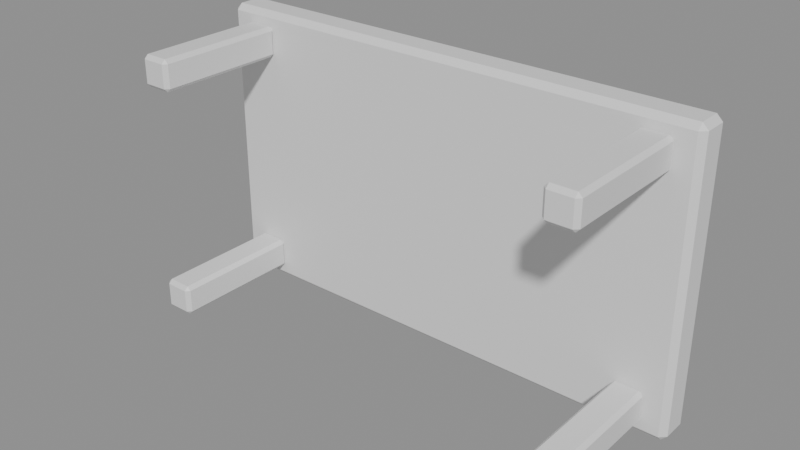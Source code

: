 # Source: decor_pooltbl.blend  (saved by Blender 5.3.31; exported with 4.5.12 LTS)
import bpy
from mathutils import Matrix  # noqa: F401  (used for matrix-valued properties, if any)

bpy.ops.wm.read_factory_settings(use_empty=True)
scene = bpy.context.scene
scene.name = 'Scene'

# ---- materials (node trees are filled in below, after node groups)
mat_m4 = bpy.data.materials.new('m4')
mat_m5 = bpy.data.materials.new('m5')

# ---- material node trees
mat_m4.use_nodes = True; mat_m4.node_tree.nodes.clear()
_N = mat_m4.node_tree.nodes; _L = mat_m4.node_tree.links
n0 = _N.new('ShaderNodeBsdfPrincipled'); n0.name = 'Principled BSDF'; n0.location = (-200, 100)
n0.inputs[10].default_value = 0.005
n1 = _N.new('ShaderNodeOutputMaterial'); n1.name = 'Material Output'; n1.location = (200, 100)
_L.new(n0.outputs[0], n1.inputs[0])
n1.is_active_output = True
mat_m5.use_nodes = True; mat_m5.node_tree.nodes.clear()
_N = mat_m5.node_tree.nodes; _L = mat_m5.node_tree.links
n0 = _N.new('ShaderNodeBsdfPrincipled'); n0.name = 'Principled BSDF'; n0.location = (-200, 100)
n0.inputs[10].default_value = 0.005
n1 = _N.new('ShaderNodeOutputMaterial'); n1.name = 'Material Output'; n1.location = (200, 100)
_L.new(n0.outputs[0], n1.inputs[0])
n1.is_active_output = True

# ---- meshes
me_cube = bpy.data.meshes.new('Cube')
me_cube.from_pydata([(-1.27, 0.72, -0.75), (-1.27, 0.69, -0.72), (-1.3, 0.72, -0.72), (-1.27, 0.69, 0.72), (-1.27, 0.72, 0.75), (-1.3, 0.72, 0.72), (-1.27, 0.84, -0.75), (-1.3, 0.84, -0.72), (-1.27, 0.87, -0.72), (-1.27, 0.84, 0.75), (-1.27, 0.87, 0.72), (-1.3, 0.84, 0.72), (1.27, 0.72, -0.75), (1.3, 0.72, -0.72), (1.27, 0.69, -0.72), (1.27, 0.72, 0.75), (1.27, 0.69, 0.72), (1.3, 0.72, 0.72), (1.27, 0.84, -0.75), (1.27, 0.87, -0.72), (1.3, 0.84, -0.72), (1.27, 0.84, 0.75), (1.3, 0.84, 0.72), (1.27, 0.87, 0.72), (-1.15, 0.855, -0.6), (-1.15, 0.855, 0.6), (-1.15, 0.905, -0.6), (-1.15, 0.905, 0.6), (1.15, 0.855, -0.6), (1.15, 0.855, 0.6), (1.15, 0.905, -0.6), (1.15, 0.905, 0.6), (-1.16, 0.02, -0.68), (-1.16, 0.0, -0.66), (-1.18, 0.02, -0.66), (-1.16, 0.0, -0.54), (-1.16, 0.02, -0.52), (-1.18, 0.02, -0.54), (-1.16, 0.68, -0.68), (-1.18, 0.68, -0.66), (-1.16, 0.7, -0.66), (-1.16, 0.68, -0.52), (-1.16, 0.7, -0.54), (-1.18, 0.68, -0.54), (-1.04, 0.02, -0.68), (-1.02, 0.02, -0.66), (-1.04, 0.0, -0.66), (-1.04, 0.02, -0.52), (-1.04, 0.0, -0.54), (-1.02, 0.02, -0.54), (-1.04, 0.68, -0.68), (-1.04, 0.7, -0.66), (-1.02, 0.68, -0.66), (-1.04, 0.68, -0.52), (-1.02, 0.68, -0.54), (-1.04, 0.7, -0.54), (-1.16, 0.02, 0.52), (-1.16, 0.0, 0.54), (-1.18, 0.02, 0.54), (-1.16, 0.0, 0.66), (-1.16, 0.02, 0.68), (-1.18, 0.02, 0.66), (-1.16, 0.68, 0.52), (-1.18, 0.68, 0.54), (-1.16, 0.7, 0.54), (-1.16, 0.68, 0.68), (-1.16, 0.7, 0.66), (-1.18, 0.68, 0.66), (-1.04, 0.02, 0.52), (-1.02, 0.02, 0.54), (-1.04, 0.0, 0.54), (-1.04, 0.02, 0.68), (-1.04, 0.0, 0.66), (-1.02, 0.02, 0.66), (-1.04, 0.68, 0.52), (-1.04, 0.7, 0.54), (-1.02, 0.68, 0.54), (-1.04, 0.68, 0.68), (-1.02, 0.68, 0.66), (-1.04, 0.7, 0.66), (1.04, 0.02, -0.68), (1.04, 0.0, -0.66), (1.02, 0.02, -0.66), (1.04, 0.0, -0.54), (1.04, 0.02, -0.52), (1.02, 0.02, -0.54), (1.04, 0.68, -0.68), (1.02, 0.68, -0.66), (1.04, 0.7, -0.66), (1.04, 0.68, -0.52), (1.04, 0.7, -0.54), (1.02, 0.68, -0.54), (1.16, 0.02, -0.68), (1.18, 0.02, -0.66), (1.16, 0.0, -0.66), (1.16, 0.02, -0.52), (1.16, 0.0, -0.54), (1.18, 0.02, -0.54), (1.16, 0.68, -0.68), (1.16, 0.7, -0.66), (1.18, 0.68, -0.66), (1.16, 0.68, -0.52), (1.18, 0.68, -0.54), (1.16, 0.7, -0.54), (1.04, 0.02, 0.52), (1.04, 0.0, 0.54), (1.02, 0.02, 0.54), (1.04, 0.0, 0.66), (1.04, 0.02, 0.68), (1.02, 0.02, 0.66), (1.04, 0.68, 0.52), (1.02, 0.68, 0.54), (1.04, 0.7, 0.54), (1.04, 0.68, 0.68), (1.04, 0.7, 0.66), (1.02, 0.68, 0.66), (1.16, 0.02, 0.52), (1.18, 0.02, 0.54), (1.16, 0.0, 0.54), (1.16, 0.02, 0.68), (1.16, 0.0, 0.66), (1.18, 0.02, 0.66), (1.16, 0.68, 0.52), (1.16, 0.7, 0.54), (1.18, 0.68, 0.54), (1.16, 0.68, 0.68), (1.18, 0.68, 0.66), (1.16, 0.7, 0.66)], [], [(0, 1, 2), (3, 4, 5), (6, 7, 8), (9, 10, 11), (12, 13, 14), (15, 16, 17), (18, 19, 20), (21, 22, 23), (6, 0, 2, 7), (1, 3, 5, 2), (4, 9, 11, 5), (10, 8, 7, 11), (18, 6, 8, 19), (9, 21, 23, 10), (22, 20, 19, 23), (12, 18, 20, 13), (21, 15, 17, 22), (16, 14, 13, 17), (0, 12, 14, 1), (15, 4, 3, 16), (6, 18, 12, 0), (2, 5, 11, 7), (14, 16, 3, 1), (21, 9, 4, 15), (8, 10, 23, 19), (20, 22, 17, 13), (24, 25, 27, 26), (26, 27, 31, 30), (30, 31, 29, 28), (28, 29, 25, 24), (26, 30, 28, 24), (31, 27, 25, 29), (32, 33, 34), (35, 36, 37), (38, 39, 40), (41, 42, 43), (44, 45, 46), (47, 48, 49), (50, 51, 52), (53, 54, 55), (38, 32, 34, 39), (33, 35, 37, 34), (36, 41, 43, 37), (42, 40, 39, 43), (50, 38, 40, 51), (41, 53, 55, 42), (54, 52, 51, 55), (44, 50, 52, 45), (53, 47, 49, 54), (48, 46, 45, 49), (32, 44, 46, 33), (47, 36, 35, 48), (38, 50, 44, 32), (34, 37, 43, 39), (46, 48, 35, 33), (53, 41, 36, 47), (40, 42, 55, 51), (52, 54, 49, 45), (56, 57, 58), (59, 60, 61), (62, 63, 64), (65, 66, 67), (68, 69, 70), (71, 72, 73), (74, 75, 76), (77, 78, 79), (62, 56, 58, 63), (57, 59, 61, 58), (60, 65, 67, 61), (66, 64, 63, 67), (74, 62, 64, 75), (65, 77, 79, 66), (78, 76, 75, 79), (68, 74, 76, 69), (77, 71, 73, 78), (72, 70, 69, 73), (56, 68, 70, 57), (71, 60, 59, 72), (62, 74, 68, 56), (58, 61, 67, 63), (70, 72, 59, 57), (77, 65, 60, 71), (64, 66, 79, 75), (76, 78, 73, 69), (80, 81, 82), (83, 84, 85), (86, 87, 88), (89, 90, 91), (92, 93, 94), (95, 96, 97), (98, 99, 100), (101, 102, 103), (86, 80, 82, 87), (81, 83, 85, 82), (84, 89, 91, 85), (90, 88, 87, 91), (98, 86, 88, 99), (89, 101, 103, 90), (102, 100, 99, 103), (92, 98, 100, 93), (101, 95, 97, 102), (96, 94, 93, 97), (80, 92, 94, 81), (95, 84, 83, 96), (86, 98, 92, 80), (82, 85, 91, 87), (94, 96, 83, 81), (101, 89, 84, 95), (88, 90, 103, 99), (100, 102, 97, 93), (104, 105, 106), (107, 108, 109), (110, 111, 112), (113, 114, 115), (116, 117, 118), (119, 120, 121), (122, 123, 124), (125, 126, 127), (110, 104, 106, 111), (105, 107, 109, 106), (108, 113, 115, 109), (114, 112, 111, 115), (122, 110, 112, 123), (113, 125, 127, 114), (126, 124, 123, 127), (116, 122, 124, 117), (125, 119, 121, 126), (120, 118, 117, 121), (104, 116, 118, 105), (119, 108, 107, 120), (110, 122, 116, 104), (106, 109, 115, 111), (118, 120, 107, 105), (125, 113, 108, 119), (112, 114, 127, 123), (124, 126, 121, 117)])
me_cube.polygons.foreach_set('material_index', [0, 0, 0, 0, 0, 0, 0, 0, 0, 0, 0, 0, 0, 0, 0, 0, 0, 0, 0, 0, 0, 0, 0, 0, 0, 0, 1, 1, 1, 1, 1, 1, 0, 0, 0, 0, 0, 0, 0, 0, 0, 0, 0, 0, 0, 0, 0, 0, 0, 0, 0, 0, 0, 0, 0, 0, 0, 0, 0, 0, 0, 0, 0, 0, 0, 0, 0, 0, 0, 0, 0, 0, 0, 0, 0, 0, 0, 0, 0, 0, 0, 0, 0, 0, 0, 0, 0, 0, 0, 0, 0, 0, 0, 0, 0, 0, 0, 0, 0, 0, 0, 0, 0, 0, 0, 0, 0, 0, 0, 0, 0, 0, 0, 0, 0, 0, 0, 0, 0, 0, 0, 0, 0, 0, 0, 0, 0, 0, 0, 0, 0, 0, 0, 0, 0, 0])
_uv = me_cube.uv_layers.new(name='UVMap')
_uv.uv.foreach_set('vector', [0.1279, 0.7083, 0.1279, 0.75, 0.125, 0.7083, 0.62, 0.0, 0.625, 0.04167, 0.62, 0.04167, 0.1279, 0.5417, 0.125, 0.5417, 0.1279, 0.5, 0.625, 0.2232, 0.62, 0.2522, 0.62, 0.2083, 0.3721, 0.7083, 0.3787, 0.7083, 0.3761, 0.7514, 0.6264, 0.7306, 0.62, 0.7529, 0.62, 0.7188, 0.3721, 0.5417, 0.3761, 0.4986, 0.3787, 0.5417, 0.6264, 0.5194, 0.62, 0.5313, 0.62, 0.4971, 0.1279, 0.5417, 0.1279, 0.7083, 0.125, 0.7083, 0.125, 0.5417, 0.38, 0.0, 0.62, 0.0, 0.62, 0.04167, 0.38, 0.04167, 0.625, 0.04167, 0.625, 0.2232, 0.62, 0.2083, 0.62, 0.04167, 0.62, 0.2522, 0.38, 0.2529, 0.38, 0.2083, 0.62, 0.2083, 0.3721, 0.5417, 0.1279, 0.5417, 0.1279, 0.5, 0.3761, 0.4986, 0.625, 0.2232, 0.6264, 0.5194, 0.62, 0.4971, 0.62, 0.2522, 0.62, 0.5313, 0.3787, 0.5417, 0.3761, 0.4986, 0.62, 0.4971, 0.3721, 0.7083, 0.3721, 0.5417, 0.3787, 0.5417, 0.3787, 0.7083, 0.6264, 0.5194, 0.6264, 0.7306, 0.62, 0.7188, 0.62, 0.5313, 0.62, 0.7529, 0.3761, 0.7514, 0.3787, 0.7083, 0.62, 0.7188, 0.1279, 0.7083, 0.3721, 0.7083, 0.3761, 0.7514, 0.1279, 0.75, 0.6264, 0.7306, 0.625, 0.9971, 0.62, 0.9971, 0.62, 0.7529, 0.1279, 0.5417, 0.3721, 0.5417, 0.3721, 0.7083, 0.1279, 0.7083, 0.38, 0.04167, 0.62, 0.04167, 0.62, 0.2083, 0.38, 0.2083, 0.3761, 0.7514, 0.62, 0.7529, 0.62, 0.9971, 0.38, 0.9971, 0.6264, 0.5194, 0.8721, 0.5417, 0.8721, 0.7083, 0.6264, 0.7306, 0.38, 0.2529, 0.62, 0.2522, 0.62, 0.4971, 0.3761, 0.4986, 0.3787, 0.5417, 0.62, 0.5313, 0.62, 0.7188, 0.3787, 0.7083, 0.375, 0.0, 0.625, 0.0, 0.625, 0.25, 0.375, 0.25, 0.375, 0.25, 0.625, 0.25, 0.625, 0.5, 0.375, 0.5, 0.375, 0.5, 0.625, 0.5, 0.625, 0.75, 0.375, 0.75, 0.375, 0.75, 0.625, 0.75, 0.625, 1.0, 0.375, 1.0, 0.125, 0.5, 0.375, 0.5, 0.375, 0.75, 0.125, 0.75, 0.625, 0.5, 0.875, 0.5, 0.875, 0.75, 0.625, 0.75, 0.1562, 0.7429, 0.1562, 0.75, 0.125, 0.7429, 0.5938, 0.0, 0.625, 0.007143, 0.5938, 0.007143, 0.1563, 0.5071, 0.125, 0.5071, 0.1562, 0.5, 0.625, 0.2557, 0.5938, 0.2734, 0.5938, 0.2429, 0.3438, 0.7429, 0.3984, 0.7429, 0.375, 0.7656, 0.6406, 0.7621, 0.5938, 0.7813, 0.5938, 0.7446, 0.3438, 0.5071, 0.375, 0.4844, 0.3984, 0.5071, 0.6406, 0.4879, 0.5938, 0.5054, 0.5937, 0.4688, 0.1563, 0.5071, 0.1562, 0.7429, 0.125, 0.7429, 0.125, 0.5071, 0.4062, 0.0, 0.5938, 0.0, 0.5938, 0.007143, 0.4062, 0.007143, 0.625, 0.007143, 0.625, 0.2557, 0.5938, 0.2429, 0.5938, 0.007143, 0.5938, 0.2734, 0.4062, 0.2812, 0.4062, 0.2429, 0.5938, 0.2429, 0.3438, 0.5071, 0.1563, 0.5071, 0.1562, 0.5, 0.375, 0.4844, 0.625, 0.2557, 0.6406, 0.4879, 0.5937, 0.4688, 0.5938, 0.2734, 0.5938, 0.5054, 0.3984, 0.5071, 0.375, 0.4844, 0.5937, 0.4688, 0.3438, 0.7429, 0.3438, 0.5071, 0.3984, 0.5071, 0.3984, 0.7429, 0.6406, 0.4879, 0.6406, 0.7621, 0.5938, 0.7446, 0.5938, 0.5054, 0.5938, 0.7813, 0.375, 0.7656, 0.3984, 0.7429, 0.5938, 0.7446, 0.1562, 0.7429, 0.3438, 0.7429, 0.375, 0.7656, 0.1562, 0.75, 0.6406, 0.7621, 0.625, 0.9688, 0.5937, 0.9688, 0.5938, 0.7813, 0.1563, 0.5071, 0.3438, 0.5071, 0.3438, 0.7429, 0.1562, 0.7429, 0.4062, 0.007143, 0.5938, 0.007143, 0.5938, 0.2429, 0.4062, 0.2429, 0.375, 0.7656, 0.5938, 0.7813, 0.5937, 0.9688, 0.4062, 0.9687, 0.6406, 0.4879, 0.8438, 0.5071, 0.8437, 0.7429, 0.6406, 0.7621, 0.4062, 0.2812, 0.5938, 0.2734, 0.5937, 0.4688, 0.375, 0.4844, 0.3984, 0.5071, 0.5938, 0.5054, 0.5938, 0.7446, 0.3984, 0.7429, 0.1562, 0.7429, 0.1562, 0.75, 0.125, 0.7429, 0.5938, 0.0, 0.625, 0.007143, 0.5938, 0.007143, 0.1563, 0.5071, 0.125, 0.5071, 0.1562, 0.5, 0.625, 0.2557, 0.5938, 0.2734, 0.5938, 0.2429, 0.3438, 0.7429, 0.3984, 0.7429, 0.375, 0.7656, 0.6406, 0.7621, 0.5938, 0.7813, 0.5938, 0.7446, 0.3438, 0.5071, 0.375, 0.4844, 0.3984, 0.5071, 0.6406, 0.4879, 0.5938, 0.5054, 0.5937, 0.4688, 0.1563, 0.5071, 0.1562, 0.7429, 0.125, 0.7429, 0.125, 0.5071, 0.4062, 0.0, 0.5938, 0.0, 0.5938, 0.007143, 0.4062, 0.007143, 0.625, 0.007143, 0.625, 0.2557, 0.5938, 0.2429, 0.5938, 0.007143, 0.5938, 0.2734, 0.4062, 0.2812, 0.4062, 0.2429, 0.5938, 0.2429, 0.3438, 0.5071, 0.1563, 0.5071, 0.1562, 0.5, 0.375, 0.4844, 0.625, 0.2557, 0.6406, 0.4879, 0.5937, 0.4688, 0.5938, 0.2734, 0.5938, 0.5054, 0.3984, 0.5071, 0.375, 0.4844, 0.5937, 0.4688, 0.3438, 0.7429, 0.3438, 0.5071, 0.3984, 0.5071, 0.3984, 0.7429, 0.6406, 0.4879, 0.6406, 0.7621, 0.5938, 0.7446, 0.5938, 0.5054, 0.5938, 0.7813, 0.375, 0.7656, 0.3984, 0.7429, 0.5938, 0.7446, 0.1562, 0.7429, 0.3438, 0.7429, 0.375, 0.7656, 0.1562, 0.75, 0.6406, 0.7621, 0.625, 0.9688, 0.5937, 0.9688, 0.5938, 0.7813, 0.1563, 0.5071, 0.3438, 0.5071, 0.3438, 0.7429, 0.1562, 0.7429, 0.4062, 0.007143, 0.5938, 0.007143, 0.5938, 0.2429, 0.4062, 0.2429, 0.375, 0.7656, 0.5938, 0.7813, 0.5937, 0.9688, 0.4062, 0.9687, 0.6406, 0.4879, 0.8438, 0.5071, 0.8437, 0.7429, 0.6406, 0.7621, 0.4062, 0.2812, 0.5938, 0.2734, 0.5937, 0.4688, 0.375, 0.4844, 0.3984, 0.5071, 0.5938, 0.5054, 0.5938, 0.7446, 0.3984, 0.7429, 0.1562, 0.7429, 0.1562, 0.75, 0.125, 0.7429, 0.5938, 0.0, 0.625, 0.007143, 0.5938, 0.007143, 0.1563, 0.5071, 0.125, 0.5071, 0.1562, 0.5, 0.625, 0.2557, 0.5938, 0.2734, 0.5938, 0.2429, 0.3438, 0.7429, 0.3984, 0.7429, 0.375, 0.7656, 0.6406, 0.7621, 0.5938, 0.7813, 0.5938, 0.7446, 0.3438, 0.5071, 0.375, 0.4844, 0.3984, 0.5071, 0.6406, 0.4879, 0.5938, 0.5054, 0.5937, 0.4688, 0.1563, 0.5071, 0.1562, 0.7429, 0.125, 0.7429, 0.125, 0.5071, 0.4062, 0.0, 0.5938, 0.0, 0.5938, 0.007143, 0.4062, 0.007143, 0.625, 0.007143, 0.625, 0.2557, 0.5938, 0.2429, 0.5938, 0.007143, 0.5938, 0.2734, 0.4062, 0.2812, 0.4062, 0.2429, 0.5938, 0.2429, 0.3438, 0.5071, 0.1563, 0.5071, 0.1562, 0.5, 0.375, 0.4844, 0.625, 0.2557, 0.6406, 0.4879, 0.5937, 0.4688, 0.5938, 0.2734, 0.5938, 0.5054, 0.3984, 0.5071, 0.375, 0.4844, 0.5937, 0.4688, 0.3438, 0.7429, 0.3438, 0.5071, 0.3984, 0.5071, 0.3984, 0.7429, 0.6406, 0.4879, 0.6406, 0.7621, 0.5938, 0.7446, 0.5938, 0.5054, 0.5938, 0.7813, 0.375, 0.7656, 0.3984, 0.7429, 0.5938, 0.7446, 0.1562, 0.7429, 0.3438, 0.7429, 0.375, 0.7656, 0.1562, 0.75, 0.6406, 0.7621, 0.625, 0.9688, 0.5937, 0.9688, 0.5938, 0.7813, 0.1563, 0.5071, 0.3438, 0.5071, 0.3438, 0.7429, 0.1562, 0.7429, 0.4062, 0.007143, 0.5938, 0.007143, 0.5938, 0.2429, 0.4062, 0.2429, 0.375, 0.7656, 0.5938, 0.7813, 0.5937, 0.9688, 0.4062, 0.9687, 0.6406, 0.4879, 0.8438, 0.5071, 0.8437, 0.7429, 0.6406, 0.7621, 0.4062, 0.2812, 0.5938, 0.2734, 0.5937, 0.4688, 0.375, 0.4844, 0.3984, 0.5071, 0.5938, 0.5054, 0.5938, 0.7446, 0.3984, 0.7429, 0.1562, 0.7429, 0.1562, 0.75, 0.125, 0.7429, 0.5938, 0.0, 0.625, 0.007143, 0.5938, 0.007143, 0.1563, 0.5071, 0.125, 0.5071, 0.1562, 0.5, 0.625, 0.2557, 0.5938, 0.2734, 0.5938, 0.2429, 0.3438, 0.7429, 0.3984, 0.7429, 0.375, 0.7656, 0.6406, 0.7621, 0.5938, 0.7813, 0.5938, 0.7446, 0.3438, 0.5071, 0.375, 0.4844, 0.3984, 0.5071, 0.6406, 0.4879, 0.5938, 0.5054, 0.5937, 0.4688, 0.1563, 0.5071, 0.1562, 0.7429, 0.125, 0.7429, 0.125, 0.5071, 0.4062, 0.0, 0.5938, 0.0, 0.5938, 0.007143, 0.4062, 0.007143, 0.625, 0.007143, 0.625, 0.2557, 0.5938, 0.2429, 0.5938, 0.007143, 0.5938, 0.2734, 0.4062, 0.2812, 0.4062, 0.2429, 0.5938, 0.2429, 0.3438, 0.5071, 0.1563, 0.5071, 0.1562, 0.5, 0.375, 0.4844, 0.625, 0.2557, 0.6406, 0.4879, 0.5937, 0.4688, 0.5938, 0.2734, 0.5938, 0.5054, 0.3984, 0.5071, 0.375, 0.4844, 0.5937, 0.4688, 0.3438, 0.7429, 0.3438, 0.5071, 0.3984, 0.5071, 0.3984, 0.7429, 0.6406, 0.4879, 0.6406, 0.7621, 0.5938, 0.7446, 0.5938, 0.5054, 0.5938, 0.7813, 0.375, 0.7656, 0.3984, 0.7429, 0.5938, 0.7446, 0.1562, 0.7429, 0.3438, 0.7429, 0.375, 0.7656, 0.1562, 0.75, 0.6406, 0.7621, 0.625, 0.9688, 0.5937, 0.9688, 0.5938, 0.7813, 0.1563, 0.5071, 0.3438, 0.5071, 0.3438, 0.7429, 0.1562, 0.7429, 0.4062, 0.007143, 0.5938, 0.007143, 0.5938, 0.2429, 0.4062, 0.2429, 0.375, 0.7656, 0.5938, 0.7813, 0.5937, 0.9688, 0.4062, 0.9687, 0.6406, 0.4879, 0.8438, 0.5071, 0.8437, 0.7429, 0.6406, 0.7621, 0.4062, 0.2812, 0.5938, 0.2734, 0.5937, 0.4688, 0.375, 0.4844, 0.3984, 0.5071, 0.5938, 0.5054, 0.5938, 0.7446, 0.3984, 0.7429])
me_cube.materials.append(mat_m4)
me_cube.materials.append(mat_m5)
me_cube.update()

# ---- objects
ob_cube = bpy.data.objects.new('Cube', me_cube)

# ---- transforms, parenting, visibility, modifiers, constraints
ob_cube.location = (0.0, 0.0, 0.0)

# ---- collection membership
scene.collection.objects.link(ob_cube)

# ---- scene / render settings (as saved in the file)
scene.frame_start = 1; scene.frame_end = 250; scene.frame_set(1)
scene.render.engine = 'BLENDER_EEVEE_NEXT'
scene.render.bake_bias = 0.0
scene.render.bake_samples = 0
scene.render.compositor_device = 'GPU'
scene.eevee.use_volume_custom_range = False
scene.eevee.fast_gi_thickness_near = 0.1
scene.eevee.fast_gi_thickness_far = 0.0
scene.eevee.ray_tracing_options.screen_trace_thickness = 0.1
bpy.context.view_layer.update()

# ---- added for rendering (the .blend has no active camera and no usable light): camera, sun + grey world if the file has none
cam_auto = bpy.data.cameras.new('AutoCamera')
cam_auto.lens = 50.0
cam_auto.sensor_width = 36.0
cam_auto.clip_end = 1000.0
ob_auto_camera = bpy.data.objects.new('AutoCamera', cam_auto)
scene.collection.objects.link(ob_auto_camera)
ob_auto_camera.location = (2.9007, -3.02834, 2.32056)
ob_auto_camera.rotation_euler = (1.09748, -7.21219e-08, 0.694738)
scene.camera = ob_auto_camera
light_auto_sun = bpy.data.lights.new('AutoSun', 'SUN')
light_auto_sun.energy = 3.0
light_auto_sun.angle = 0.0523599
ob_auto_sun = bpy.data.objects.new('AutoSun', light_auto_sun)
scene.collection.objects.link(ob_auto_sun)
ob_auto_sun.rotation_euler = (0.872665, 0.174533, 0.523599)
if scene.world is None:
    world_auto = bpy.data.worlds.new('AutoWorld')
    world_auto.color = (0.3, 0.3, 0.3)
    scene.world = world_auto
bpy.context.view_layer.update()
